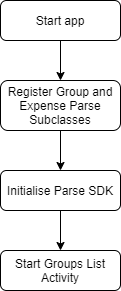

The diagram above was exported from draw.io. Its source (the exported page's mxGraphModel, read from the mxfile embedded in the PNG):
<mxGraphModel dx="714" dy="429" grid="1" gridSize="10" guides="1" tooltips="1" connect="1" arrows="1" fold="1" page="1" pageScale="1" pageWidth="827" pageHeight="1169" math="0" shadow="0">
  <root>
    <mxCell id="0" />
    <mxCell id="1" parent="0" />
    <mxCell id="2" style="edgeStyle=orthogonalEdgeStyle;rounded=0;orthogonalLoop=1;jettySize=auto;html=1;exitX=0.5;exitY=1;exitDx=0;exitDy=0;entryX=0.5;entryY=0;entryDx=0;entryDy=0;" edge="1" source="3" target="5" parent="1">
      <mxGeometry relative="1" as="geometry" />
    </mxCell>
    <mxCell id="3" value="Start app" style="rounded=1;whiteSpace=wrap;html=1;fontSize=12;glass=0;strokeWidth=1;shadow=0;" vertex="1" parent="1">
      <mxGeometry x="160" y="80" width="120" height="40" as="geometry" />
    </mxCell>
    <mxCell id="4" style="edgeStyle=orthogonalEdgeStyle;rounded=0;orthogonalLoop=1;jettySize=auto;html=1;exitX=0.5;exitY=1;exitDx=0;exitDy=0;entryX=0.5;entryY=0;entryDx=0;entryDy=0;" edge="1" source="5" target="7" parent="1">
      <mxGeometry relative="1" as="geometry" />
    </mxCell>
    <mxCell id="5" value="Register Group and Expense Parse Subclasses" style="rounded=1;whiteSpace=wrap;html=1;fontSize=12;glass=0;strokeWidth=1;shadow=0;" vertex="1" parent="1">
      <mxGeometry x="160" y="160" width="120" height="50" as="geometry" />
    </mxCell>
    <mxCell id="6" style="edgeStyle=orthogonalEdgeStyle;rounded=0;orthogonalLoop=1;jettySize=auto;html=1;exitX=0.5;exitY=1;exitDx=0;exitDy=0;entryX=0.5;entryY=0;entryDx=0;entryDy=0;" edge="1" source="7" target="8" parent="1">
      <mxGeometry relative="1" as="geometry" />
    </mxCell>
    <mxCell id="7" value="Initialise Parse SDK" style="rounded=1;whiteSpace=wrap;html=1;fontSize=12;glass=0;strokeWidth=1;shadow=0;" vertex="1" parent="1">
      <mxGeometry x="160" y="250" width="120" height="40" as="geometry" />
    </mxCell>
    <mxCell id="8" value="Start Groups List Activity" style="rounded=1;whiteSpace=wrap;html=1;fontSize=12;glass=0;strokeWidth=1;shadow=0;" vertex="1" parent="1">
      <mxGeometry x="160" y="330" width="120" height="40" as="geometry" />
    </mxCell>
  </root>
</mxGraphModel>